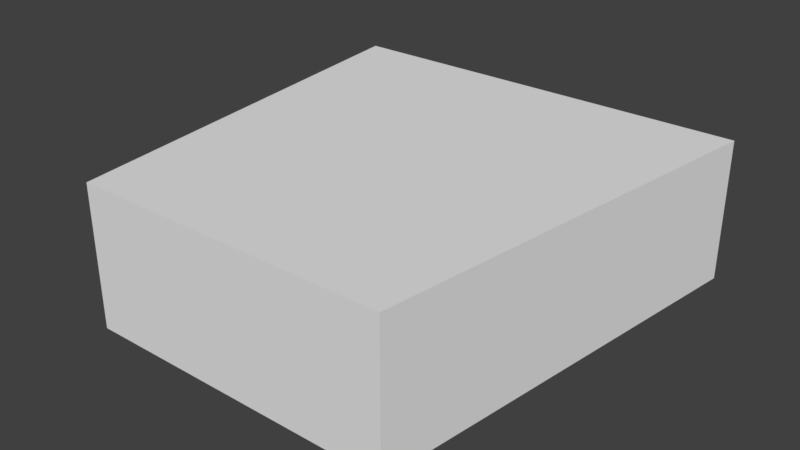 # Source: mining-drill.blend  (saved by Blender 2.93.20; exported with 4.5.12 LTS)
import bpy
from mathutils import Matrix  # noqa: F401  (used for matrix-valued properties, if any)

bpy.ops.wm.read_factory_settings(use_empty=True)
scene = bpy.context.scene
scene.name = 'Scene'

# ---- collections
col_collection_1 = bpy.data.collections.new('Collection 1'); scene.collection.children.link(col_collection_1)

# ---- materials (node trees are filled in below, after node groups)
mat_material = bpy.data.materials.new('Material')
mat_material.alpha_threshold = 0.0
mat_material.use_transparent_shadow = False
mat_material.roughness = 0.5
mat_material.line_color = (0.0, 0.0, 0.0, 1.0)

# ---- material node trees

# ---- world
world_world = bpy.data.worlds.new('World'); scene.world = world_world
world_world.color = (0.05088, 0.05088, 0.05088)
world_world.use_sun_shadow = False
world_world.sun_shadow_jitter_overblur = 0.0
world_world.cycles.sampling_method = 'MANUAL'

# ---- meshes
me_cube = bpy.data.meshes.new('Cube')
me_cube.from_pydata([(1.5, 1.5, 0.0), (1.125, -1.5, 0.0), (-1.125, -1.5, 0.0), (-1.5, 1.5, 0.0), (1.5, 1.5, 1.0), (1.125, -1.5, 1.0), (-1.125, -1.5, 1.0), (-1.5, 1.5, 1.0)], [], [(0, 1, 2, 3), (4, 7, 6, 5), (0, 4, 5, 1), (1, 5, 6, 2), (2, 6, 7, 3), (4, 0, 3, 7)])
me_cube.materials.append(mat_material)
me_cube.use_remesh_preserve_volume = False
me_cube.use_remesh_preserve_attributes = False
me_cube.use_mirror_vertex_groups = False
me_cube.update()

# ---- objects
ob_cube = bpy.data.objects.new('Cube', me_cube)

# ---- transforms, parenting, visibility, modifiers, constraints
ob_cube.location = (0.0, 0.0, 0.0)
ob_cube.lock_rotations_4d = False
ob_cube.empty_display_type = 'ARROWS'
ob_cube.lineart.crease_threshold = 0.0

# ---- collection membership
col_collection_1.objects.link(ob_cube)

# ---- scene / render settings (as saved in the file)
scene.frame_start = 1; scene.frame_end = 250; scene.frame_set(1)
scene.render.engine = 'BLENDER_EEVEE_NEXT'
scene.render.resolution_percentage = 50
scene.render.dither_intensity = 0.0
scene.cycles.use_denoising = False
scene.cycles.samples = 128
scene.cycles.sampling_pattern = 'TABULATED_SOBOL'
scene.cycles.use_adaptive_sampling = False
scene.cycles.use_light_tree = False
scene.cycles.blur_glossy = 0.0
scene.cycles.sample_clamp_indirect = 0.0
scene.view_settings.view_transform = 'Standard'
bpy.context.view_layer.update()

# ---- added for rendering (the .blend has no active camera and no usable light): camera, sun
cam_auto = bpy.data.cameras.new('AutoCamera')
cam_auto.lens = 50.0
cam_auto.sensor_width = 36.0
cam_auto.clip_end = 1000.0
ob_auto_camera = bpy.data.objects.new('AutoCamera', cam_auto)
scene.collection.objects.link(ob_auto_camera)
ob_auto_camera.location = (4.03296, -4.83955, 3.72637)
ob_auto_camera.rotation_euler = (1.09748, -7.21219e-08, 0.694738)
scene.camera = ob_auto_camera
light_auto_sun = bpy.data.lights.new('AutoSun', 'SUN')
light_auto_sun.energy = 3.0
light_auto_sun.angle = 0.0523599
ob_auto_sun = bpy.data.objects.new('AutoSun', light_auto_sun)
scene.collection.objects.link(ob_auto_sun)
ob_auto_sun.rotation_euler = (0.872665, 0.174533, 0.523599)
bpy.context.view_layer.update()

